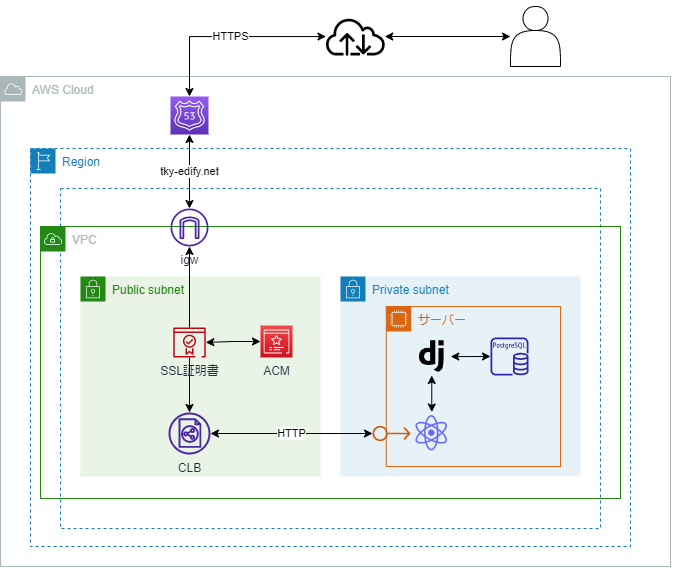

The diagram above was exported from draw.io. Its source (the exported page's mxGraphModel, read from the mxfile embedded in the PNG):
<mxGraphModel dx="889" dy="583" grid="1" gridSize="10" guides="1" tooltips="1" connect="1" arrows="1" fold="1" page="1" pageScale="1" pageWidth="827" pageHeight="1169" math="0" shadow="0">
  <root>
    <mxCell id="0" />
    <mxCell id="1" parent="0" />
    <mxCell id="s8NyTC4rixAQ5NlYSzFb-24" value="AWS Cloud" style="sketch=0;outlineConnect=0;gradientColor=none;html=1;whiteSpace=wrap;fontSize=12;fontStyle=0;shape=mxgraph.aws4.group;grIcon=mxgraph.aws4.group_aws_cloud;strokeColor=#AAB7B8;fillColor=none;verticalAlign=top;align=left;spacingLeft=30;fontColor=#AAB7B8;dashed=0;" vertex="1" parent="1">
      <mxGeometry x="90" y="130" width="670" height="490" as="geometry" />
    </mxCell>
    <mxCell id="s8NyTC4rixAQ5NlYSzFb-40" value="tky-edify.net" style="edgeStyle=orthogonalEdgeStyle;rounded=0;orthogonalLoop=1;jettySize=auto;html=1;exitX=0.5;exitY=1;exitDx=0;exitDy=0;exitPerimeter=0;fontColor=#000000;startArrow=classic;startFill=1;" edge="1" parent="1" source="s8NyTC4rixAQ5NlYSzFb-7" target="s8NyTC4rixAQ5NlYSzFb-28">
      <mxGeometry relative="1" as="geometry" />
    </mxCell>
    <mxCell id="s8NyTC4rixAQ5NlYSzFb-7" value="" style="sketch=0;points=[[0,0,0],[0.25,0,0],[0.5,0,0],[0.75,0,0],[1,0,0],[0,1,0],[0.25,1,0],[0.5,1,0],[0.75,1,0],[1,1,0],[0,0.25,0],[0,0.5,0],[0,0.75,0],[1,0.25,0],[1,0.5,0],[1,0.75,0]];outlineConnect=0;fontColor=#232F3E;gradientColor=#945DF2;gradientDirection=north;fillColor=#5A30B5;strokeColor=#ffffff;dashed=0;verticalLabelPosition=bottom;verticalAlign=top;align=center;html=1;fontSize=12;fontStyle=0;aspect=fixed;shape=mxgraph.aws4.resourceIcon;resIcon=mxgraph.aws4.route_53;" vertex="1" parent="1">
      <mxGeometry x="260" y="150" width="38" height="38" as="geometry" />
    </mxCell>
    <mxCell id="s8NyTC4rixAQ5NlYSzFb-19" value="Region" style="points=[[0,0],[0.25,0],[0.5,0],[0.75,0],[1,0],[1,0.25],[1,0.5],[1,0.75],[1,1],[0.75,1],[0.5,1],[0.25,1],[0,1],[0,0.75],[0,0.5],[0,0.25]];outlineConnect=0;gradientColor=none;html=1;whiteSpace=wrap;fontSize=12;fontStyle=0;container=1;pointerEvents=0;collapsible=0;recursiveResize=0;shape=mxgraph.aws4.group;grIcon=mxgraph.aws4.group_region;strokeColor=#147EBA;fillColor=none;verticalAlign=top;align=left;spacingLeft=30;fontColor=#147EBA;dashed=1;" vertex="1" parent="1">
      <mxGeometry x="120" y="202" width="600" height="398" as="geometry" />
    </mxCell>
    <mxCell id="s8NyTC4rixAQ5NlYSzFb-23" value="Availability Zone" style="fillColor=none;strokeColor=#147EBA;dashed=1;verticalAlign=top;fontStyle=0;fontColor=#ffffff;" vertex="1" parent="s8NyTC4rixAQ5NlYSzFb-19">
      <mxGeometry x="30" y="40" width="540" height="340" as="geometry" />
    </mxCell>
    <mxCell id="s8NyTC4rixAQ5NlYSzFb-29" value="VPC" style="points=[[0,0],[0.25,0],[0.5,0],[0.75,0],[1,0],[1,0.25],[1,0.5],[1,0.75],[1,1],[0.75,1],[0.5,1],[0.25,1],[0,1],[0,0.75],[0,0.5],[0,0.25]];outlineConnect=0;gradientColor=none;html=1;whiteSpace=wrap;fontSize=12;fontStyle=0;container=1;pointerEvents=0;collapsible=0;recursiveResize=0;shape=mxgraph.aws4.group;grIcon=mxgraph.aws4.group_vpc;strokeColor=#248814;fillColor=none;verticalAlign=top;align=left;spacingLeft=30;fontColor=#AAB7B8;dashed=0;" vertex="1" parent="s8NyTC4rixAQ5NlYSzFb-19">
      <mxGeometry x="10" y="78" width="580" height="272" as="geometry" />
    </mxCell>
    <mxCell id="s8NyTC4rixAQ5NlYSzFb-32" value="Public subnet" style="points=[[0,0],[0.25,0],[0.5,0],[0.75,0],[1,0],[1,0.25],[1,0.5],[1,0.75],[1,1],[0.75,1],[0.5,1],[0.25,1],[0,1],[0,0.75],[0,0.5],[0,0.25]];outlineConnect=0;gradientColor=none;html=1;whiteSpace=wrap;fontSize=12;fontStyle=0;container=1;pointerEvents=0;collapsible=0;recursiveResize=0;shape=mxgraph.aws4.group;grIcon=mxgraph.aws4.group_security_group;grStroke=0;strokeColor=#248814;fillColor=#E9F3E6;verticalAlign=top;align=left;spacingLeft=30;fontColor=#248814;dashed=0;" vertex="1" parent="s8NyTC4rixAQ5NlYSzFb-29">
      <mxGeometry x="40" y="50" width="240" height="200" as="geometry" />
    </mxCell>
    <mxCell id="s8NyTC4rixAQ5NlYSzFb-27" value="CLB" style="sketch=0;outlineConnect=0;fontColor=#232F3E;gradientColor=none;fillColor=#4D27AA;strokeColor=none;dashed=0;verticalLabelPosition=bottom;verticalAlign=top;align=center;html=1;fontSize=12;fontStyle=0;aspect=fixed;pointerEvents=1;shape=mxgraph.aws4.classic_load_balancer;" vertex="1" parent="s8NyTC4rixAQ5NlYSzFb-32">
      <mxGeometry x="88" y="136" width="42" height="42" as="geometry" />
    </mxCell>
    <mxCell id="s8NyTC4rixAQ5NlYSzFb-31" value="Private subnet" style="points=[[0,0],[0.25,0],[0.5,0],[0.75,0],[1,0],[1,0.25],[1,0.5],[1,0.75],[1,1],[0.75,1],[0.5,1],[0.25,1],[0,1],[0,0.75],[0,0.5],[0,0.25]];outlineConnect=0;gradientColor=none;html=1;whiteSpace=wrap;fontSize=12;fontStyle=0;container=1;pointerEvents=0;collapsible=0;recursiveResize=0;shape=mxgraph.aws4.group;grIcon=mxgraph.aws4.group_security_group;grStroke=0;strokeColor=#147EBA;fillColor=#E6F2F8;verticalAlign=top;align=left;spacingLeft=30;fontColor=#147EBA;dashed=0;" vertex="1" parent="s8NyTC4rixAQ5NlYSzFb-29">
      <mxGeometry x="300" y="50" width="240" height="200" as="geometry" />
    </mxCell>
    <mxCell id="s8NyTC4rixAQ5NlYSzFb-44" value="サーバー" style="points=[[0,0],[0.25,0],[0.5,0],[0.75,0],[1,0],[1,0.25],[1,0.5],[1,0.75],[1,1],[0.75,1],[0.5,1],[0.25,1],[0,1],[0,0.75],[0,0.5],[0,0.25]];outlineConnect=0;gradientColor=none;html=1;whiteSpace=wrap;fontSize=12;fontStyle=0;container=1;pointerEvents=0;collapsible=0;recursiveResize=0;shape=mxgraph.aws4.group;grIcon=mxgraph.aws4.group_ec2_instance_contents;strokeColor=#D86613;fillColor=none;verticalAlign=top;align=left;spacingLeft=30;fontColor=#D86613;dashed=0;" vertex="1" parent="s8NyTC4rixAQ5NlYSzFb-31">
      <mxGeometry x="45.75" y="30" width="174.25" height="160" as="geometry" />
    </mxCell>
    <mxCell id="s8NyTC4rixAQ5NlYSzFb-47" value="" style="shape=image;html=1;verticalAlign=top;verticalLabelPosition=bottom;labelBackgroundColor=#ffffff;imageAspect=0;aspect=fixed;image=https://cdn2.iconfinder.com/data/icons/boxicons-logos/24/bxl-django-128.png;fontColor=#ffffff;fillColor=#000000;" vertex="1" parent="s8NyTC4rixAQ5NlYSzFb-44">
      <mxGeometry x="26.5" y="31" width="38" height="38" as="geometry" />
    </mxCell>
    <mxCell id="s8NyTC4rixAQ5NlYSzFb-53" value="" style="sketch=0;outlineConnect=0;fontColor=#232F3E;gradientColor=none;fillColor=#D45B07;strokeColor=none;dashed=0;verticalLabelPosition=bottom;verticalAlign=top;align=center;html=1;fontSize=12;fontStyle=0;aspect=fixed;pointerEvents=1;shape=mxgraph.aws4.elastic_ip_address;" vertex="1" parent="s8NyTC4rixAQ5NlYSzFb-31">
      <mxGeometry x="32" y="149.08000000000004" width="38" height="15.83" as="geometry" />
    </mxCell>
    <mxCell id="s8NyTC4rixAQ5NlYSzFb-43" value="HTTP" style="edgeStyle=orthogonalEdgeStyle;rounded=0;orthogonalLoop=1;jettySize=auto;html=1;fontColor=#000000;startArrow=classic;startFill=1;" edge="1" parent="s8NyTC4rixAQ5NlYSzFb-29" source="s8NyTC4rixAQ5NlYSzFb-27" target="s8NyTC4rixAQ5NlYSzFb-53">
      <mxGeometry x="0.0016" relative="1" as="geometry">
        <mxPoint x="330" y="207" as="targetPoint" />
        <mxPoint as="offset" />
      </mxGeometry>
    </mxCell>
    <mxCell id="s8NyTC4rixAQ5NlYSzFb-28" value="igw" style="sketch=0;outlineConnect=0;fontColor=#232F3E;gradientColor=none;fillColor=#4D27AA;strokeColor=none;dashed=0;verticalLabelPosition=bottom;verticalAlign=top;align=center;html=1;fontSize=12;fontStyle=0;aspect=fixed;pointerEvents=1;shape=mxgraph.aws4.internet_gateway;" vertex="1" parent="s8NyTC4rixAQ5NlYSzFb-19">
      <mxGeometry x="140" y="60" width="38" height="38" as="geometry" />
    </mxCell>
    <mxCell id="s8NyTC4rixAQ5NlYSzFb-41" style="edgeStyle=orthogonalEdgeStyle;rounded=0;orthogonalLoop=1;jettySize=auto;html=1;fontColor=#ffffff;startArrow=none;startFill=1;" edge="1" parent="s8NyTC4rixAQ5NlYSzFb-19" source="s8NyTC4rixAQ5NlYSzFb-33" target="s8NyTC4rixAQ5NlYSzFb-27">
      <mxGeometry relative="1" as="geometry" />
    </mxCell>
    <mxCell id="s8NyTC4rixAQ5NlYSzFb-48" style="edgeStyle=orthogonalEdgeStyle;rounded=0;orthogonalLoop=1;jettySize=auto;html=1;fontColor=#ffffff;startArrow=classic;startFill=1;" edge="1" parent="s8NyTC4rixAQ5NlYSzFb-19" source="s8NyTC4rixAQ5NlYSzFb-47" target="s8NyTC4rixAQ5NlYSzFb-46">
      <mxGeometry relative="1" as="geometry" />
    </mxCell>
    <mxCell id="s8NyTC4rixAQ5NlYSzFb-46" value="" style="sketch=0;outlineConnect=0;fontColor=#232F3E;gradientColor=none;fillColor=#2E27AD;strokeColor=none;dashed=0;verticalLabelPosition=bottom;verticalAlign=top;align=center;html=1;fontSize=12;fontStyle=0;aspect=fixed;pointerEvents=1;shape=mxgraph.aws4.rds_postgresql_instance;" vertex="1" parent="s8NyTC4rixAQ5NlYSzFb-19">
      <mxGeometry x="460" y="189" width="38" height="38" as="geometry" />
    </mxCell>
    <mxCell id="s8NyTC4rixAQ5NlYSzFb-50" style="edgeStyle=orthogonalEdgeStyle;rounded=0;orthogonalLoop=1;jettySize=auto;html=1;entryX=0.5;entryY=1;entryDx=0;entryDy=0;fontColor=#ffffff;startArrow=classic;startFill=1;" edge="1" parent="s8NyTC4rixAQ5NlYSzFb-19" source="s8NyTC4rixAQ5NlYSzFb-49" target="s8NyTC4rixAQ5NlYSzFb-47">
      <mxGeometry relative="1" as="geometry" />
    </mxCell>
    <mxCell id="s8NyTC4rixAQ5NlYSzFb-49" value="" style="shape=image;html=1;verticalAlign=top;verticalLabelPosition=bottom;labelBackgroundColor=#ffffff;imageAspect=0;aspect=fixed;image=https://cdn1.iconfinder.com/data/icons/unicons-line-vol-5/24/react-128.png;fontColor=#ffffff;fillColor=#000000;" vertex="1" parent="s8NyTC4rixAQ5NlYSzFb-19">
      <mxGeometry x="380" y="263.5" width="42.5" height="42.5" as="geometry" />
    </mxCell>
    <mxCell id="s8NyTC4rixAQ5NlYSzFb-51" value="" style="edgeStyle=orthogonalEdgeStyle;rounded=0;orthogonalLoop=1;jettySize=auto;html=1;fontColor=#ffffff;startArrow=classic;startFill=1;endArrow=none;" edge="1" parent="s8NyTC4rixAQ5NlYSzFb-19" source="s8NyTC4rixAQ5NlYSzFb-28" target="s8NyTC4rixAQ5NlYSzFb-33">
      <mxGeometry relative="1" as="geometry">
        <mxPoint x="279" y="300" as="sourcePoint" />
        <mxPoint x="279" y="466" as="targetPoint" />
      </mxGeometry>
    </mxCell>
    <mxCell id="s8NyTC4rixAQ5NlYSzFb-33" value="SSL証明書" style="sketch=0;outlineConnect=0;fontColor=#232F3E;gradientColor=none;fillColor=#BF0816;strokeColor=none;dashed=0;verticalLabelPosition=bottom;verticalAlign=top;align=center;html=1;fontSize=12;fontStyle=0;aspect=fixed;pointerEvents=1;shape=mxgraph.aws4.certificate_manager_2;" vertex="1" parent="s8NyTC4rixAQ5NlYSzFb-19">
      <mxGeometry x="142.75" y="179" width="32.5" height="30" as="geometry" />
    </mxCell>
    <mxCell id="s8NyTC4rixAQ5NlYSzFb-52" style="edgeStyle=orthogonalEdgeStyle;rounded=0;orthogonalLoop=1;jettySize=auto;html=1;fontColor=#ffffff;startArrow=classic;startFill=1;" edge="1" parent="s8NyTC4rixAQ5NlYSzFb-19" source="s8NyTC4rixAQ5NlYSzFb-15" target="s8NyTC4rixAQ5NlYSzFb-33">
      <mxGeometry relative="1" as="geometry" />
    </mxCell>
    <mxCell id="s8NyTC4rixAQ5NlYSzFb-15" value="ACM" style="sketch=0;points=[[0,0,0],[0.25,0,0],[0.5,0,0],[0.75,0,0],[1,0,0],[0,1,0],[0.25,1,0],[0.5,1,0],[0.75,1,0],[1,1,0],[0,0.25,0],[0,0.5,0],[0,0.75,0],[1,0.25,0],[1,0.5,0],[1,0.75,0]];outlineConnect=0;fontColor=#232F3E;gradientColor=#F54749;gradientDirection=north;fillColor=#C7131F;strokeColor=#ffffff;dashed=0;verticalLabelPosition=bottom;verticalAlign=top;align=center;html=1;fontSize=12;fontStyle=0;aspect=fixed;shape=mxgraph.aws4.resourceIcon;resIcon=mxgraph.aws4.certificate_manager_3;" vertex="1" parent="s8NyTC4rixAQ5NlYSzFb-19">
      <mxGeometry x="230" y="177" width="32" height="32" as="geometry" />
    </mxCell>
    <mxCell id="s8NyTC4rixAQ5NlYSzFb-38" style="edgeStyle=orthogonalEdgeStyle;rounded=0;orthogonalLoop=1;jettySize=auto;html=1;fontColor=#ffffff;startArrow=classic;startFill=1;" edge="1" parent="1" source="s8NyTC4rixAQ5NlYSzFb-35" target="s8NyTC4rixAQ5NlYSzFb-36">
      <mxGeometry relative="1" as="geometry" />
    </mxCell>
    <mxCell id="s8NyTC4rixAQ5NlYSzFb-35" value="" style="shape=actor;whiteSpace=wrap;html=1;" vertex="1" parent="1">
      <mxGeometry x="600" y="60" width="50" height="60" as="geometry" />
    </mxCell>
    <mxCell id="s8NyTC4rixAQ5NlYSzFb-39" value="HTTPS" style="edgeStyle=orthogonalEdgeStyle;rounded=0;orthogonalLoop=1;jettySize=auto;html=1;entryX=0.5;entryY=0;entryDx=0;entryDy=0;entryPerimeter=0;fontColor=#000000;startArrow=classic;startFill=1;" edge="1" parent="1" source="s8NyTC4rixAQ5NlYSzFb-36" target="s8NyTC4rixAQ5NlYSzFb-7">
      <mxGeometry x="-0.0279" relative="1" as="geometry">
        <mxPoint as="offset" />
      </mxGeometry>
    </mxCell>
    <mxCell id="s8NyTC4rixAQ5NlYSzFb-36" value="" style="sketch=0;outlineConnect=0;fontColor=#ffffff;gradientColor=none;fillColor=#000000;strokeColor=none;dashed=0;verticalLabelPosition=bottom;verticalAlign=top;align=center;html=1;fontSize=12;fontStyle=0;aspect=fixed;pointerEvents=1;shape=mxgraph.aws4.internet;" vertex="1" parent="1">
      <mxGeometry x="414" y="71" width="61.75" height="38" as="geometry" />
    </mxCell>
  </root>
</mxGraphModel>